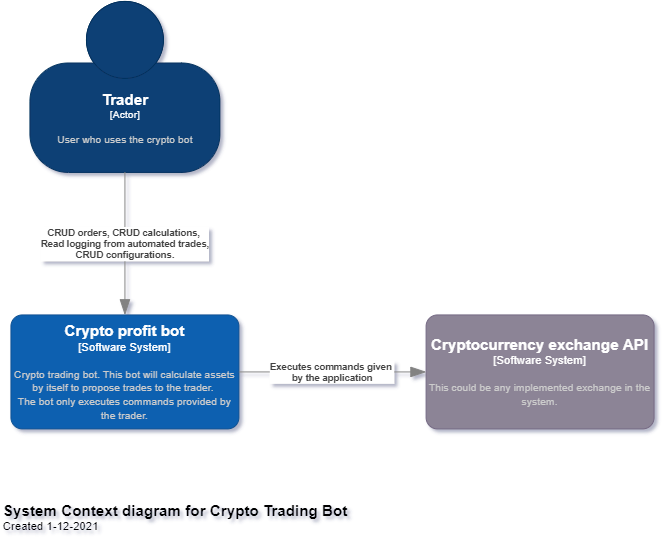

The diagram above was exported from draw.io. Its source (the exported page's mxGraphModel, read from the mxfile embedded in the PNG):
<mxGraphModel dx="767" dy="1293" grid="1" gridSize="10" guides="1" tooltips="1" connect="1" arrows="1" fold="1" page="1" pageScale="1" pageWidth="827" pageHeight="1169" math="0" shadow="0">
  <root>
    <mxCell id="0" />
    <mxCell id="1" parent="0" />
    <object placeholders="1" c4Name="Trader" c4Type="Actor" c4Description="User who uses the crypto bot" label="&lt;font style=&quot;font-size: 16px&quot;&gt;&lt;b&gt;%c4Name%&lt;/b&gt;&lt;/font&gt;&lt;div&gt;[%c4Type%]&lt;/div&gt;&lt;br&gt;&lt;div&gt;&lt;font style=&quot;font-size: 11px&quot;&gt;&lt;font color=&quot;#cccccc&quot;&gt;%c4Description%&lt;/font&gt;&lt;/div&gt;" id="tACmpW_vq_zgqt6hlqvS-1">
      <mxCell style="html=1;fontSize=11;dashed=0;whitespace=wrap;fillColor=#083F75;strokeColor=#06315C;fontColor=#ffffff;shape=mxgraph.c4.person2;align=center;metaEdit=1;points=[[0.5,0,0],[1,0.5,0],[1,0.75,0],[0.75,1,0],[0.5,1,0],[0.25,1,0],[0,0.75,0],[0,0.5,0]];resizable=0;" vertex="1" parent="1">
        <mxGeometry x="170" y="150" width="200" height="180" as="geometry" />
      </mxCell>
    </object>
    <object placeholders="1" c4Name="Crypto profit bot" c4Type="Software System" c4Description="Crypto trading bot. This bot will calculate assets by itself to propose trades to the trader. &#10;The bot only executes commands provided by the trader." label="&lt;font style=&quot;font-size: 16px&quot;&gt;&lt;b&gt;%c4Name%&lt;/b&gt;&lt;/font&gt;&lt;div&gt;[%c4Type%]&lt;/div&gt;&lt;br&gt;&lt;div&gt;&lt;font style=&quot;font-size: 11px&quot;&gt;&lt;font color=&quot;#cccccc&quot;&gt;%c4Description%&lt;/font&gt;&lt;/div&gt;" id="tACmpW_vq_zgqt6hlqvS-2">
      <mxCell style="rounded=1;whiteSpace=wrap;html=1;labelBackgroundColor=none;fillColor=#1061B0;fontColor=#ffffff;align=center;arcSize=10;strokeColor=#0D5091;metaEdit=1;resizable=0;points=[[0.25,0,0],[0.5,0,0],[0.75,0,0],[1,0.25,0],[1,0.5,0],[1,0.75,0],[0.75,1,0],[0.5,1,0],[0.25,1,0],[0,0.75,0],[0,0.5,0],[0,0.25,0]];" vertex="1" parent="1">
        <mxGeometry x="150" y="480" width="240" height="120" as="geometry" />
      </mxCell>
    </object>
    <object placeholders="1" c4Type="Relationship" c4Description="CRUD orders, CRUD calculations, &#10;Read logging from automated trades,&#10;CRUD configurations." label="&lt;div style=&quot;text-align: left&quot;&gt;&lt;div style=&quot;text-align: center&quot;&gt;&lt;b&gt;%c4Description%&lt;/b&gt;&lt;/div&gt;" id="tACmpW_vq_zgqt6hlqvS-3">
      <mxCell style="endArrow=blockThin;html=1;fontSize=10;fontColor=#404040;strokeWidth=1;endFill=1;strokeColor=#828282;elbow=vertical;metaEdit=1;endSize=14;startSize=14;jumpStyle=arc;jumpSize=16;rounded=0;edgeStyle=orthogonalEdgeStyle;exitX=0.5;exitY=1;exitDx=0;exitDy=0;exitPerimeter=0;entryX=0.5;entryY=0;entryDx=0;entryDy=0;entryPerimeter=0;" edge="1" parent="1" source="tACmpW_vq_zgqt6hlqvS-1" target="tACmpW_vq_zgqt6hlqvS-2">
        <mxGeometry width="240" relative="1" as="geometry">
          <mxPoint x="220" y="400" as="sourcePoint" />
          <mxPoint x="460" y="400" as="targetPoint" />
        </mxGeometry>
      </mxCell>
    </object>
    <object placeholders="1" c4Name="System Context diagram for Crypto Trading Bot" c4Type="ContainerScopeBoundary" c4Description="Created 1-12-2021" label="&lt;font style=&quot;font-size: 16px&quot;&gt;&lt;b&gt;&lt;div style=&quot;text-align: left&quot;&gt;%c4Name%&lt;/div&gt;&lt;/b&gt;&lt;/font&gt;&lt;div style=&quot;text-align: left&quot;&gt;%c4Description%&lt;/div&gt;" id="tACmpW_vq_zgqt6hlqvS-4">
      <mxCell style="text;html=1;strokeColor=none;fillColor=none;align=left;verticalAlign=top;whiteSpace=wrap;rounded=0;metaEdit=1;allowArrows=0;resizable=1;rotatable=0;connectable=0;recursiveResize=0;expand=0;pointerEvents=0;points=[[0.25,0,0],[0.5,0,0],[0.75,0,0],[1,0.25,0],[1,0.5,0],[1,0.75,0],[0.75,1,0],[0.5,1,0],[0.25,1,0],[0,0.75,0],[0,0.5,0],[0,0.25,0]];" vertex="1" parent="1">
        <mxGeometry x="140" y="670" width="380" height="40" as="geometry" />
      </mxCell>
    </object>
    <object placeholders="1" c4Name="Cryptocurrency exchange API" c4Type="Software System" c4Description="This could be any implemented exchange in the system. " label="&lt;font style=&quot;font-size: 16px&quot;&gt;&lt;b&gt;%c4Name%&lt;/b&gt;&lt;/font&gt;&lt;div&gt;[%c4Type%]&lt;/div&gt;&lt;br&gt;&lt;div&gt;&lt;font style=&quot;font-size: 11px&quot;&gt;&lt;font color=&quot;#cccccc&quot;&gt;%c4Description%&lt;/font&gt;&lt;/div&gt;" id="tACmpW_vq_zgqt6hlqvS-5">
      <mxCell style="rounded=1;whiteSpace=wrap;html=1;labelBackgroundColor=none;fillColor=#8C8496;fontColor=#ffffff;align=center;arcSize=10;strokeColor=#736782;metaEdit=1;resizable=0;points=[[0.25,0,0],[0.5,0,0],[0.75,0,0],[1,0.25,0],[1,0.5,0],[1,0.75,0],[0.75,1,0],[0.5,1,0],[0.25,1,0],[0,0.75,0],[0,0.5,0],[0,0.25,0]];" vertex="1" parent="1">
        <mxGeometry x="587" y="480" width="240" height="120" as="geometry" />
      </mxCell>
    </object>
    <object placeholders="1" c4Type="Relationship" c4Description="Executes commands given &#10;by the application" label="&lt;div style=&quot;text-align: left&quot;&gt;&lt;div style=&quot;text-align: center&quot;&gt;&lt;b&gt;%c4Description%&lt;/b&gt;&lt;/div&gt;" id="tACmpW_vq_zgqt6hlqvS-7">
      <mxCell style="endArrow=blockThin;html=1;fontSize=10;fontColor=#404040;strokeWidth=1;endFill=1;strokeColor=#828282;elbow=vertical;metaEdit=1;endSize=14;startSize=14;jumpStyle=arc;jumpSize=16;rounded=0;edgeStyle=orthogonalEdgeStyle;exitX=1;exitY=0.5;exitDx=0;exitDy=0;exitPerimeter=0;entryX=0;entryY=0.5;entryDx=0;entryDy=0;entryPerimeter=0;" edge="1" parent="1" source="tACmpW_vq_zgqt6hlqvS-2" target="tACmpW_vq_zgqt6hlqvS-5">
        <mxGeometry width="240" relative="1" as="geometry">
          <mxPoint x="290" y="670" as="sourcePoint" />
          <mxPoint x="530" y="670" as="targetPoint" />
          <Array as="points">
            <mxPoint x="570" y="540" />
            <mxPoint x="570" y="540" />
          </Array>
        </mxGeometry>
      </mxCell>
    </object>
  </root>
</mxGraphModel>